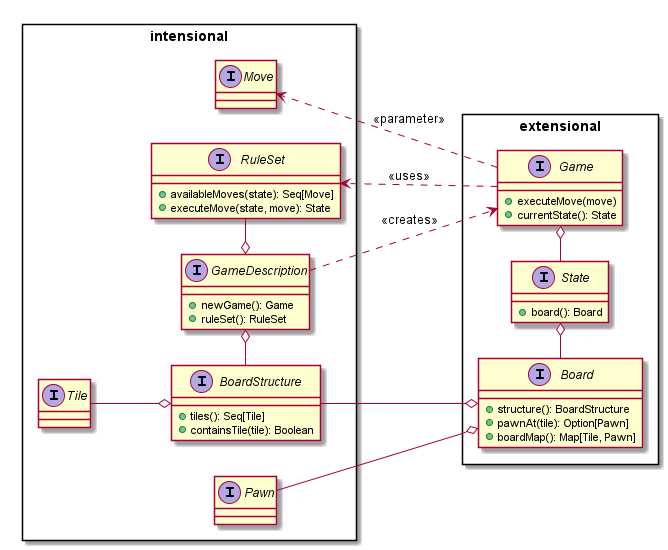

The diagram above was rendered by PlantUML. Its source (embedded in the PNG):
@startuml domain_analysis

' package Extensional <<rectangle>> {
'     interface Board {
'         +structure(): BoardStructure
'         +pawnAt(tile): Option[Pawn]
'         +boardMap(): Map[Tile, Pawn]
'     }
'     interface State {
'         +board(): Board
'     }
'     interface Game {
'         +executeMove(move)
'         +currentState(): State
'     }
    
'     Board -left-o State
'     State -left-o Game
' }

' package Intensional <<rectangle>> {
'     interface GameDescription {
'         +newGame(): Game
'         +ruleSet(): RuleSet
'     }
'     interface BoardStructure {
'         +tiles(): Seq[Tile]
'         +containsTile(tile): Boolean
'     }
'     interface RuleSet {
'         +availableMoves(): Seq[Move]
'         +executeMove(state, move): State
'     }
'     interface Move

'     BoardStructure -left-o GameDescription
'     RuleSet -right-o GameDescription
' }

' Game .left.> Move
' GameDescription ..> Game: <<creates>>
' Game ..> RuleSet: <<uses>>
' BoardStructure --o Board

left to right direction

package extensional <<rectangle>> {
    interface Board {
        +structure(): BoardStructure
        +pawnAt(tile): Option[Pawn]
        +boardMap(): Map[Tile, Pawn]
    }
    interface State {
        +board(): Board
    }
    interface Game {
        +executeMove(move)
        +currentState(): State
    }
    
    Board -left-o State
    State -left-o Game
}

package intensional <<rectangle>> {
    interface GameDescription {
        +newGame(): Game
        +ruleSet(): RuleSet
    }
    interface BoardStructure {
        +tiles(): Seq[Tile]
        +containsTile(tile): Boolean
    }
    interface RuleSet {
        +availableMoves(state): Seq[Move]
        +executeMove(state, move): State
    }
    interface Move
    interface Pawn
    interface Tile

    Tile --o BoardStructure
    BoardStructure -left-o GameDescription
    RuleSet -right-o GameDescription
    RuleSet -[hidden]> Move
    Pawn -[hidden]> BoardStructure
}

Game ..> Move: <<parameter>>
GameDescription ..> Game: <<creates>>
Game ..> RuleSet: <<uses>>
BoardStructure --o Board
Pawn --o Board

@enduml